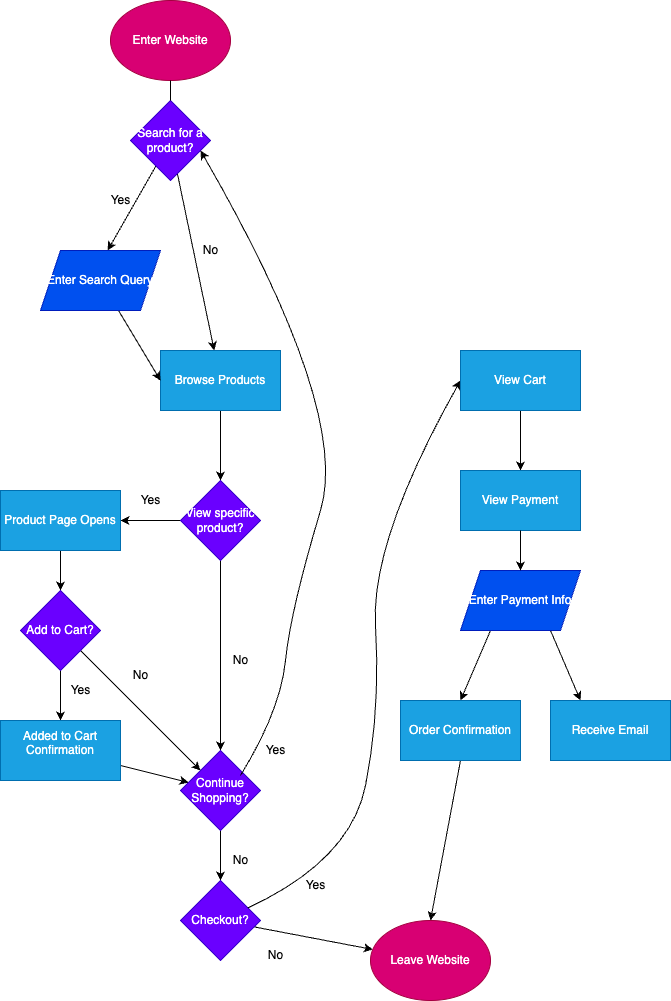

The diagram above was exported from draw.io. Its source (the exported page's mxGraphModel, read from the mxfile embedded in the PNG):
<mxGraphModel dx="373" dy="500" grid="1" gridSize="10" guides="1" tooltips="1" connect="1" arrows="1" fold="1" page="1" pageScale="1" pageWidth="850" pageHeight="1100" math="0" shadow="0">
  <root>
    <mxCell id="0" />
    <mxCell id="1" parent="0" />
    <mxCell id="2" value="Enter Website" style="ellipse;whiteSpace=wrap;html=1;fillColor=#d80073;fontColor=#ffffff;strokeColor=#A50040;" vertex="1" parent="1">
      <mxGeometry x="240" y="30" width="120" height="80" as="geometry" />
    </mxCell>
    <mxCell id="6" value="" style="edgeStyle=none;html=1;" edge="1" parent="1" source="3">
      <mxGeometry relative="1" as="geometry">
        <mxPoint x="237.1428571428571" y="280" as="targetPoint" />
      </mxGeometry>
    </mxCell>
    <mxCell id="7" value="" style="edgeStyle=none;html=1;" edge="1" parent="1" source="3">
      <mxGeometry relative="1" as="geometry">
        <mxPoint x="237.1428571428571" y="280" as="targetPoint" />
      </mxGeometry>
    </mxCell>
    <mxCell id="9" value="" style="edgeStyle=none;html=1;" edge="1" parent="1" source="3" target="8">
      <mxGeometry relative="1" as="geometry" />
    </mxCell>
    <mxCell id="3" value="Search for a product?" style="rhombus;whiteSpace=wrap;html=1;fillColor=#6a00ff;fontColor=#ffffff;strokeColor=#3700CC;" vertex="1" parent="1">
      <mxGeometry x="260" y="130" width="80" height="80" as="geometry" />
    </mxCell>
    <mxCell id="4" value="" style="endArrow=none;html=1;" edge="1" parent="1" source="3" target="2">
      <mxGeometry width="50" height="50" relative="1" as="geometry">
        <mxPoint x="290" y="160" as="sourcePoint" />
        <mxPoint x="340" y="110" as="targetPoint" />
      </mxGeometry>
    </mxCell>
    <mxCell id="14" value="" style="edgeStyle=none;html=1;" edge="1" parent="1" source="8" target="13">
      <mxGeometry relative="1" as="geometry" />
    </mxCell>
    <mxCell id="8" value="Browse Products" style="whiteSpace=wrap;html=1;fillColor=#1ba1e2;strokeColor=#006EAF;fontColor=#ffffff;" vertex="1" parent="1">
      <mxGeometry x="290" y="380" width="120" height="60" as="geometry" />
    </mxCell>
    <mxCell id="12" value="" style="edgeStyle=none;html=1;entryX=0;entryY=0.5;entryDx=0;entryDy=0;" edge="1" parent="1" source="10" target="8">
      <mxGeometry relative="1" as="geometry">
        <mxPoint x="230" y="430" as="targetPoint" />
      </mxGeometry>
    </mxCell>
    <mxCell id="10" value="Enter Search Query" style="shape=parallelogram;perimeter=parallelogramPerimeter;whiteSpace=wrap;html=1;fixedSize=1;fillColor=#0050ef;fontColor=#ffffff;strokeColor=#001DBC;" vertex="1" parent="1">
      <mxGeometry x="170" y="280" width="120" height="60" as="geometry" />
    </mxCell>
    <mxCell id="17" value="" style="edgeStyle=none;html=1;" edge="1" parent="1" source="13" target="16">
      <mxGeometry relative="1" as="geometry" />
    </mxCell>
    <mxCell id="20" value="" style="edgeStyle=none;html=1;exitX=0.5;exitY=1;exitDx=0;exitDy=0;" edge="1" parent="1" source="21" target="19">
      <mxGeometry relative="1" as="geometry" />
    </mxCell>
    <mxCell id="34" value="" style="edgeStyle=none;html=1;entryX=0.5;entryY=0;entryDx=0;entryDy=0;" edge="1" parent="1" source="13" target="28">
      <mxGeometry relative="1" as="geometry">
        <mxPoint x="350" y="670" as="targetPoint" />
      </mxGeometry>
    </mxCell>
    <mxCell id="13" value="View specific product?" style="rhombus;whiteSpace=wrap;html=1;fillColor=#6a00ff;strokeColor=#3700CC;fontColor=#ffffff;" vertex="1" parent="1">
      <mxGeometry x="310" y="510" width="80" height="80" as="geometry" />
    </mxCell>
    <mxCell id="22" value="" style="edgeStyle=none;html=1;" edge="1" parent="1" source="16" target="21">
      <mxGeometry relative="1" as="geometry" />
    </mxCell>
    <mxCell id="16" value="Product Page Opens" style="whiteSpace=wrap;html=1;fillColor=#1ba1e2;strokeColor=#006EAF;fontColor=#ffffff;" vertex="1" parent="1">
      <mxGeometry x="130" y="520" width="120" height="60" as="geometry" />
    </mxCell>
    <mxCell id="31" value="" style="edgeStyle=none;html=1;" edge="1" parent="1" source="19" target="28">
      <mxGeometry relative="1" as="geometry" />
    </mxCell>
    <mxCell id="19" value="Added to Cart Confirmation&lt;br&gt;&amp;nbsp;" style="whiteSpace=wrap;html=1;fillColor=#1ba1e2;strokeColor=#006EAF;fontColor=#ffffff;" vertex="1" parent="1">
      <mxGeometry x="130" y="750" width="120" height="60" as="geometry" />
    </mxCell>
    <mxCell id="29" value="" style="edgeStyle=none;html=1;" edge="1" parent="1" source="21" target="28">
      <mxGeometry relative="1" as="geometry" />
    </mxCell>
    <mxCell id="21" value="Add to Cart?" style="rhombus;whiteSpace=wrap;html=1;fillColor=#6a00ff;strokeColor=#3700CC;fontColor=#ffffff;" vertex="1" parent="1">
      <mxGeometry x="150" y="620" width="80" height="80" as="geometry" />
    </mxCell>
    <mxCell id="23" value="Yes" style="text;html=1;align=center;verticalAlign=middle;resizable=0;points=[];autosize=1;strokeColor=none;fillColor=none;" vertex="1" parent="1">
      <mxGeometry x="230" y="215" width="40" height="30" as="geometry" />
    </mxCell>
    <mxCell id="24" value="No" style="text;html=1;align=center;verticalAlign=middle;resizable=0;points=[];autosize=1;strokeColor=none;fillColor=none;" vertex="1" parent="1">
      <mxGeometry x="320" y="265" width="40" height="30" as="geometry" />
    </mxCell>
    <mxCell id="25" value="Yes" style="text;html=1;align=center;verticalAlign=middle;resizable=0;points=[];autosize=1;strokeColor=none;fillColor=none;" vertex="1" parent="1">
      <mxGeometry x="190" y="705" width="40" height="30" as="geometry" />
    </mxCell>
    <mxCell id="43" value="" style="edgeStyle=none;html=1;" edge="1" parent="1" source="28" target="42">
      <mxGeometry relative="1" as="geometry" />
    </mxCell>
    <mxCell id="28" value="Continue Shopping?" style="rhombus;whiteSpace=wrap;html=1;fillColor=#6a00ff;strokeColor=#3700CC;fontColor=#ffffff;" vertex="1" parent="1">
      <mxGeometry x="310" y="780" width="80" height="80" as="geometry" />
    </mxCell>
    <mxCell id="30" value="No" style="text;html=1;align=center;verticalAlign=middle;resizable=0;points=[];autosize=1;strokeColor=none;fillColor=none;" vertex="1" parent="1">
      <mxGeometry x="250" y="690" width="40" height="30" as="geometry" />
    </mxCell>
    <mxCell id="32" value="Yes" style="text;html=1;align=center;verticalAlign=middle;resizable=0;points=[];autosize=1;strokeColor=none;fillColor=none;" vertex="1" parent="1">
      <mxGeometry x="260" y="515" width="40" height="30" as="geometry" />
    </mxCell>
    <mxCell id="35" value="No" style="text;html=1;align=center;verticalAlign=middle;resizable=0;points=[];autosize=1;strokeColor=none;fillColor=none;" vertex="1" parent="1">
      <mxGeometry x="350" y="675" width="40" height="30" as="geometry" />
    </mxCell>
    <mxCell id="38" value="" style="curved=1;endArrow=classic;html=1;" edge="1" parent="1">
      <mxGeometry width="50" height="50" relative="1" as="geometry">
        <mxPoint x="370" y="805" as="sourcePoint" />
        <mxPoint x="330" y="180" as="targetPoint" />
        <Array as="points">
          <mxPoint x="410" y="740" />
          <mxPoint x="420" y="640" />
          <mxPoint x="480" y="440" />
        </Array>
      </mxGeometry>
    </mxCell>
    <mxCell id="39" value="Yes" style="text;html=1;align=center;verticalAlign=middle;resizable=0;points=[];autosize=1;strokeColor=none;fillColor=none;" vertex="1" parent="1">
      <mxGeometry x="385" y="765" width="40" height="30" as="geometry" />
    </mxCell>
    <mxCell id="46" value="" style="edgeStyle=none;html=1;" edge="1" parent="1" source="42" target="45">
      <mxGeometry relative="1" as="geometry" />
    </mxCell>
    <mxCell id="42" value="Checkout?" style="rhombus;whiteSpace=wrap;html=1;fillColor=#6a00ff;strokeColor=#3700CC;fontColor=#ffffff;" vertex="1" parent="1">
      <mxGeometry x="310" y="910" width="80" height="80" as="geometry" />
    </mxCell>
    <mxCell id="44" value="No" style="text;html=1;align=center;verticalAlign=middle;resizable=0;points=[];autosize=1;strokeColor=none;fillColor=none;" vertex="1" parent="1">
      <mxGeometry x="350" y="875" width="40" height="30" as="geometry" />
    </mxCell>
    <mxCell id="45" value="Leave Website" style="ellipse;whiteSpace=wrap;html=1;fillColor=#d80073;strokeColor=#A50040;fontColor=#ffffff;" vertex="1" parent="1">
      <mxGeometry x="500" y="950" width="120" height="80" as="geometry" />
    </mxCell>
    <mxCell id="47" value="" style="curved=1;endArrow=classic;html=1;entryX=0;entryY=0.5;entryDx=0;entryDy=0;" edge="1" parent="1" source="42" target="50">
      <mxGeometry width="50" height="50" relative="1" as="geometry">
        <mxPoint x="410" y="930" as="sourcePoint" />
        <mxPoint x="590" y="310" as="targetPoint" />
        <Array as="points">
          <mxPoint x="480" y="890" />
          <mxPoint x="510" y="740" />
          <mxPoint x="500" y="570" />
        </Array>
      </mxGeometry>
    </mxCell>
    <mxCell id="48" value="No" style="text;html=1;align=center;verticalAlign=middle;resizable=0;points=[];autosize=1;strokeColor=none;fillColor=none;" vertex="1" parent="1">
      <mxGeometry x="385" y="970" width="40" height="30" as="geometry" />
    </mxCell>
    <mxCell id="49" value="Yes" style="text;html=1;align=center;verticalAlign=middle;resizable=0;points=[];autosize=1;strokeColor=none;fillColor=none;" vertex="1" parent="1">
      <mxGeometry x="425" y="900" width="40" height="30" as="geometry" />
    </mxCell>
    <mxCell id="52" value="" style="edgeStyle=none;html=1;" edge="1" parent="1" source="50" target="51">
      <mxGeometry relative="1" as="geometry" />
    </mxCell>
    <mxCell id="50" value="View Cart" style="rounded=0;whiteSpace=wrap;html=1;fillColor=#1ba1e2;fontColor=#ffffff;strokeColor=#006EAF;" vertex="1" parent="1">
      <mxGeometry x="590" y="380" width="120" height="60" as="geometry" />
    </mxCell>
    <mxCell id="51" value="View Payment" style="whiteSpace=wrap;html=1;fillColor=#1ba1e2;strokeColor=#006EAF;fontColor=#ffffff;rounded=0;" vertex="1" parent="1">
      <mxGeometry x="590" y="500" width="120" height="60" as="geometry" />
    </mxCell>
    <mxCell id="59" style="edgeStyle=none;html=1;exitX=0.25;exitY=1;exitDx=0;exitDy=0;entryX=0.5;entryY=0;entryDx=0;entryDy=0;" edge="1" parent="1" source="54" target="56">
      <mxGeometry relative="1" as="geometry" />
    </mxCell>
    <mxCell id="60" style="edgeStyle=none;html=1;exitX=0.75;exitY=1;exitDx=0;exitDy=0;entryX=0.25;entryY=0;entryDx=0;entryDy=0;" edge="1" parent="1" source="54" target="57">
      <mxGeometry relative="1" as="geometry" />
    </mxCell>
    <mxCell id="54" value="Enter Payment Info" style="shape=parallelogram;perimeter=parallelogramPerimeter;whiteSpace=wrap;html=1;fixedSize=1;fillColor=#0050ef;strokeColor=#001DBC;fontColor=#ffffff;rounded=0;" vertex="1" parent="1">
      <mxGeometry x="590" y="600" width="120" height="60" as="geometry" />
    </mxCell>
    <mxCell id="55" value="" style="endArrow=classic;html=1;entryX=0.5;entryY=0;entryDx=0;entryDy=0;exitX=0.5;exitY=1;exitDx=0;exitDy=0;" edge="1" parent="1" source="51" target="54">
      <mxGeometry width="50" height="50" relative="1" as="geometry">
        <mxPoint x="570" y="630" as="sourcePoint" />
        <mxPoint x="620" y="580" as="targetPoint" />
      </mxGeometry>
    </mxCell>
    <mxCell id="62" style="edgeStyle=none;html=1;exitX=0.5;exitY=1;exitDx=0;exitDy=0;entryX=0.5;entryY=0;entryDx=0;entryDy=0;" edge="1" parent="1" source="56" target="45">
      <mxGeometry relative="1" as="geometry" />
    </mxCell>
    <mxCell id="56" value="Order Confirmation" style="whiteSpace=wrap;html=1;fillColor=#1ba1e2;strokeColor=#006EAF;fontColor=#ffffff;rounded=0;" vertex="1" parent="1">
      <mxGeometry x="530" y="730" width="120" height="60" as="geometry" />
    </mxCell>
    <mxCell id="57" value="Receive Email" style="whiteSpace=wrap;html=1;fillColor=#1ba1e2;strokeColor=#006EAF;fontColor=#ffffff;rounded=0;" vertex="1" parent="1">
      <mxGeometry x="680" y="730" width="120" height="60" as="geometry" />
    </mxCell>
  </root>
</mxGraphModel>